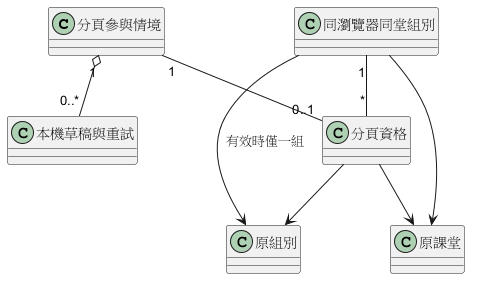

The diagram above was rendered by PlantUML. Its source (embedded in the PNG):
@startuml
class "分頁參與情境" as Tab
class "分頁資格" as Grant
class "原課堂" as Room
class "原組別" as Group
class "本機草稿與重試" as Draft
class "同瀏覽器同堂組別" as Binding
Tab "1" -- "0..1" Grant
Tab "1" o-- "0..*" Draft
Grant --> Room
Grant --> Group
Binding --> Room
Binding --> Group : 有效時僅一組
Binding "1" -- "*" Grant
@enduml